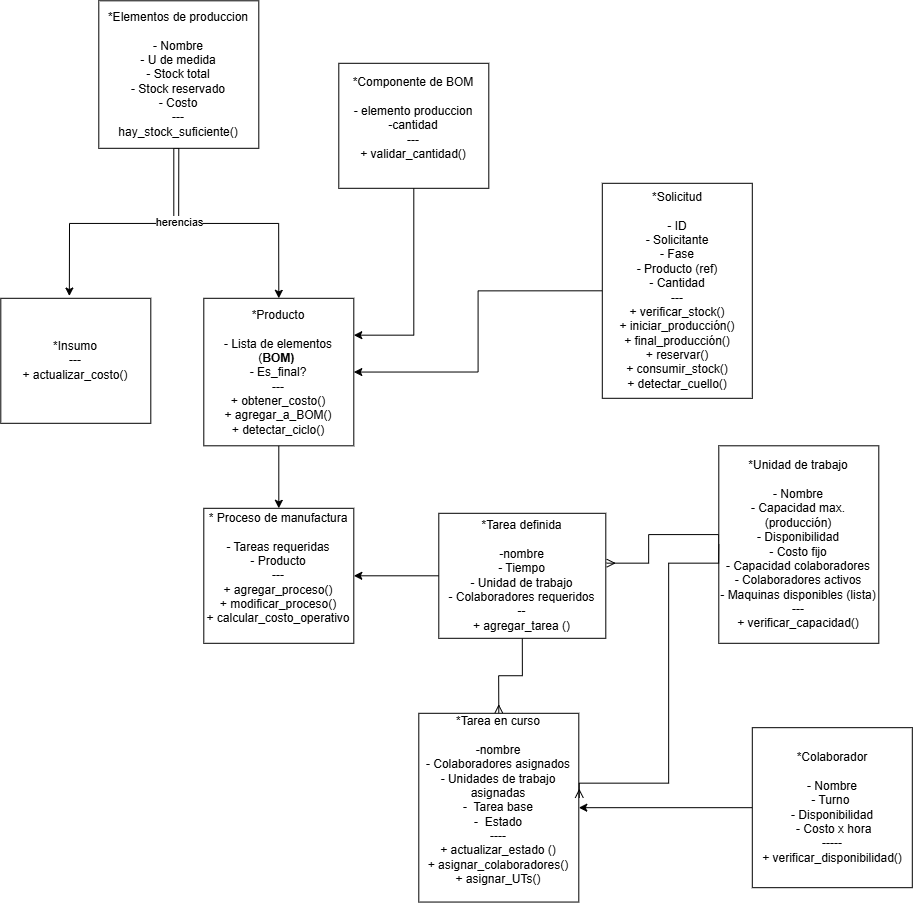

The diagram above was exported from draw.io. Its source (the exported page's mxGraphModel, read from the mxfile embedded in the PNG):
<mxGraphModel dx="2457" dy="1231" grid="1" gridSize="10" guides="1" tooltips="1" connect="1" arrows="1" fold="1" page="1" pageScale="1" pageWidth="850" pageHeight="1100" math="0" shadow="0">
  <root>
    <mxCell id="0" />
    <mxCell id="1" parent="0" />
    <mxCell id="B5g8NXMGM2Qqg1VULEyI-7" edge="1" parent="1" source="B5g8NXMGM2Qqg1VULEyI-1" style="edgeStyle=orthogonalEdgeStyle;rounded=0;orthogonalLoop=1;jettySize=auto;html=1;exitX=0.5;exitY=1;exitDx=0;exitDy=0;entryX=0.5;entryY=0;entryDx=0;entryDy=0;endArrow=classic;endFill=1;" target="B5g8NXMGM2Qqg1VULEyI-3">
      <mxGeometry relative="1" as="geometry">
        <Array as="points">
          <mxPoint x="615" y="270" />
          <mxPoint x="720" y="270" />
        </Array>
      </mxGeometry>
    </mxCell>
    <mxCell id="B5g8NXMGM2Qqg1VULEyI-1" parent="1" style="rounded=0;whiteSpace=wrap;html=1;" value="*Elementos de produccion&lt;div&gt;&lt;br&gt;- Nombre&lt;div&gt;- U de medida&lt;/div&gt;&lt;/div&gt;&lt;div&gt;- Stock total&lt;/div&gt;&lt;div&gt;- Stock reservado&lt;/div&gt;&lt;div&gt;- Costo&lt;/div&gt;&lt;div&gt;---&lt;/div&gt;&lt;div&gt;hay_stock_suficiente()&lt;/div&gt;" vertex="1">
      <mxGeometry height="147.5" width="160" x="540" y="47.5" as="geometry" />
    </mxCell>
    <mxCell id="B5g8NXMGM2Qqg1VULEyI-14" edge="1" parent="1" source="B5g8NXMGM2Qqg1VULEyI-3" style="edgeStyle=orthogonalEdgeStyle;rounded=0;orthogonalLoop=1;jettySize=auto;html=1;exitX=0.5;exitY=1;exitDx=0;exitDy=0;entryX=0.5;entryY=0;entryDx=0;entryDy=0;endArrow=classic;endFill=1;" target="B5g8NXMGM2Qqg1VULEyI-13">
      <mxGeometry relative="1" as="geometry" />
    </mxCell>
    <mxCell id="B5g8NXMGM2Qqg1VULEyI-3" parent="1" style="rounded=0;whiteSpace=wrap;html=1;" value="*Producto&lt;div&gt;&lt;br&gt;&lt;/div&gt;&lt;div&gt;- Lista de elementos (&lt;b&gt;BOM)&amp;nbsp;&lt;/b&gt;&lt;/div&gt;&lt;div&gt;- Es_final?&lt;/div&gt;&lt;div&gt;---&lt;/div&gt;&lt;div&gt;+ obtener_costo()&lt;/div&gt;&lt;div&gt;+ agregar_a_BOM()&lt;/div&gt;&lt;div&gt;+ detectar_ciclo()&lt;/div&gt;" vertex="1">
      <mxGeometry height="147.5" width="150" x="645" y="345" as="geometry" />
    </mxCell>
    <mxCell id="B5g8NXMGM2Qqg1VULEyI-4" parent="1" style="rounded=0;whiteSpace=wrap;html=1;" value="*Insumo&lt;div&gt;---&lt;/div&gt;&lt;div&gt;+ actualizar_costo()&lt;/div&gt;" vertex="1">
      <mxGeometry height="125" width="150" x="442" y="345" as="geometry" />
    </mxCell>
    <mxCell id="B5g8NXMGM2Qqg1VULEyI-8" edge="1" parent="1" source="B5g8NXMGM2Qqg1VULEyI-5" style="edgeStyle=orthogonalEdgeStyle;rounded=0;orthogonalLoop=1;jettySize=auto;html=1;exitX=0;exitY=0.5;exitDx=0;exitDy=0;entryX=1;entryY=0.5;entryDx=0;entryDy=0;endArrow=classic;endFill=1;" target="B5g8NXMGM2Qqg1VULEyI-3">
      <mxGeometry relative="1" as="geometry" />
    </mxCell>
    <mxCell id="B5g8NXMGM2Qqg1VULEyI-5" parent="1" style="rounded=0;whiteSpace=wrap;html=1;" value="*Solicitud&lt;br&gt;&lt;div&gt;&lt;br&gt;&lt;/div&gt;&lt;div&gt;- ID&lt;/div&gt;&lt;div&gt;- Solicitante&lt;/div&gt;&lt;div&gt;- Fase&lt;/div&gt;&lt;div&gt;- Producto (ref)&lt;/div&gt;&lt;div&gt;- Cantidad&lt;/div&gt;&lt;div&gt;---&lt;/div&gt;&lt;div&gt;+ verificar_stock()&lt;/div&gt;&lt;div&gt;+ iniciar_producción()&lt;/div&gt;&lt;div&gt;+ final_producción()&lt;/div&gt;&lt;div&gt;+ reservar()&lt;/div&gt;&lt;div&gt;+ consumir_stock()&lt;/div&gt;&lt;div&gt;+ detectar_cuello()&lt;/div&gt;" vertex="1">
      <mxGeometry height="215" width="150" x="1043.5" y="230" as="geometry" />
    </mxCell>
    <mxCell id="B5g8NXMGM2Qqg1VULEyI-6" edge="1" parent="1" source="B5g8NXMGM2Qqg1VULEyI-1" style="edgeStyle=orthogonalEdgeStyle;rounded=0;orthogonalLoop=1;jettySize=auto;html=1;exitX=0.5;exitY=1;exitDx=0;exitDy=0;entryX=0.457;entryY=-0.018;entryDx=0;entryDy=0;entryPerimeter=0;endArrow=classic;endFill=1;" target="B5g8NXMGM2Qqg1VULEyI-4">
      <mxGeometry relative="1" as="geometry" />
    </mxCell>
    <mxCell id="yIX0sljpBPtiqNnq3qB6-8" connectable="0" parent="B5g8NXMGM2Qqg1VULEyI-6" style="edgeLabel;html=1;align=center;verticalAlign=middle;resizable=0;points=[];" value="herencias" vertex="1">
      <mxGeometry relative="1" x="0.0768" y="-2" as="geometry">
        <mxPoint x="61" as="offset" />
      </mxGeometry>
    </mxCell>
    <mxCell id="yIX0sljpBPtiqNnq3qB6-14" edge="1" parent="1" source="B5g8NXMGM2Qqg1VULEyI-9" style="edgeStyle=orthogonalEdgeStyle;rounded=0;orthogonalLoop=1;jettySize=auto;html=1;exitX=0;exitY=0.5;exitDx=0;exitDy=0;endArrow=ERmany;endFill=0;entryX=1.005;entryY=0.382;entryDx=0;entryDy=0;entryPerimeter=0;" target="B5g8NXMGM2Qqg1VULEyI-15">
      <mxGeometry relative="1" as="geometry">
        <Array as="points">
          <mxPoint x="1090" y="581.29" />
          <mxPoint x="1090" y="610" />
          <mxPoint x="1047.81" y="610" />
        </Array>
        <mxPoint x="1050" y="590.2380952380952" as="targetPoint" />
      </mxGeometry>
    </mxCell>
    <mxCell id="B5g8NXMGM2Qqg1VULEyI-9" parent="1" style="rounded=0;whiteSpace=wrap;html=1;" value="*Unidad de trabajo&lt;div&gt;&lt;br&gt;&lt;/div&gt;&lt;div&gt;- Nombre&lt;/div&gt;&lt;div&gt;- Capacidad max. (producción)&lt;/div&gt;&lt;div&gt;- Disponibilidad&lt;/div&gt;&lt;div&gt;- Costo fijo&lt;/div&gt;&lt;div&gt;- Capacidad colaboradores&lt;/div&gt;&lt;div&gt;- Colaboradores activos&lt;/div&gt;&lt;div&gt;- Maquinas disponibles (lista)&lt;/div&gt;&lt;div&gt;---&lt;/div&gt;&lt;div&gt;+ verificar_capacidad()&lt;/div&gt;" vertex="1">
      <mxGeometry height="197.5" width="160" x="1160" y="492.5" as="geometry" />
    </mxCell>
    <mxCell id="B5g8NXMGM2Qqg1VULEyI-17" edge="1" parent="1" source="B5g8NXMGM2Qqg1VULEyI-10" style="edgeStyle=orthogonalEdgeStyle;rounded=0;orthogonalLoop=1;jettySize=auto;html=1;exitX=0;exitY=0.5;exitDx=0;exitDy=0;entryX=1;entryY=0.5;entryDx=0;entryDy=0;endArrow=classic;endFill=1;" target="Qhj-i5pixGZp14L8bYav-8">
      <mxGeometry relative="1" as="geometry" />
    </mxCell>
    <mxCell id="B5g8NXMGM2Qqg1VULEyI-10" parent="1" style="rounded=0;whiteSpace=wrap;html=1;" value="*Colaborador&lt;div&gt;&lt;br&gt;&lt;/div&gt;&lt;div&gt;- Nombre&lt;/div&gt;&lt;div&gt;- Turno&amp;nbsp;&lt;/div&gt;&lt;div&gt;- Disponibilidad&lt;/div&gt;&lt;div&gt;&amp;nbsp;- Costo x hora&lt;/div&gt;&lt;div&gt;-----&lt;/div&gt;&lt;div&gt;+ verificar_disponibilidad()&lt;/div&gt;" vertex="1">
      <mxGeometry height="160" width="160" x="1193.5" y="774.38" as="geometry" />
    </mxCell>
    <mxCell id="B5g8NXMGM2Qqg1VULEyI-13" parent="1" style="rounded=0;whiteSpace=wrap;html=1;" value="* Proceso de manufactura&lt;div&gt;&lt;br&gt;&lt;div&gt;- Tareas requeridas&lt;/div&gt;&lt;/div&gt;&lt;div&gt;&lt;span style=&quot;background-color: transparent; color: light-dark(rgb(0, 0, 0), rgb(255, 255, 255));&quot;&gt;- Producto&lt;/span&gt;&lt;/div&gt;&lt;div&gt;---&lt;/div&gt;&lt;div&gt;+ agregar_proceso()&lt;/div&gt;&lt;div&gt;+ modificar_proceso()&lt;/div&gt;&lt;div&gt;+ calcular_costo_operativo&lt;/div&gt;&lt;div&gt;&lt;br&gt;&lt;/div&gt;" vertex="1">
      <mxGeometry height="135" width="150" x="645" y="555" as="geometry" />
    </mxCell>
    <mxCell id="B5g8NXMGM2Qqg1VULEyI-18" edge="1" parent="1" source="B5g8NXMGM2Qqg1VULEyI-15" style="edgeStyle=orthogonalEdgeStyle;rounded=0;orthogonalLoop=1;jettySize=auto;html=1;exitX=0;exitY=0.5;exitDx=0;exitDy=0;endArrow=classic;endFill=1;entryX=1;entryY=0.5;entryDx=0;entryDy=0;" target="B5g8NXMGM2Qqg1VULEyI-13">
      <mxGeometry relative="1" as="geometry">
        <mxPoint x="730" y="740" as="targetPoint" />
      </mxGeometry>
    </mxCell>
    <mxCell id="yIX0sljpBPtiqNnq3qB6-10" edge="1" parent="1" source="B5g8NXMGM2Qqg1VULEyI-15" style="edgeStyle=orthogonalEdgeStyle;rounded=0;orthogonalLoop=1;jettySize=auto;html=1;exitX=0.5;exitY=1;exitDx=0;exitDy=0;entryX=0.5;entryY=0;entryDx=0;entryDy=0;endArrow=ERmany;endFill=0;" target="Qhj-i5pixGZp14L8bYav-8">
      <mxGeometry relative="1" as="geometry" />
    </mxCell>
    <mxCell id="B5g8NXMGM2Qqg1VULEyI-15" parent="1" style="rounded=0;whiteSpace=wrap;html=1;" value="*Tarea definida&lt;div&gt;&lt;br&gt;&lt;/div&gt;&lt;div&gt;-nombre&lt;/div&gt;&lt;div&gt;&lt;span style=&quot;background-color: transparent; color: light-dark(rgb(0, 0, 0), rgb(255, 255, 255));&quot;&gt;- Tiempo&lt;/span&gt;&lt;/div&gt;&lt;div&gt;- Unidad de trabajo&lt;/div&gt;&lt;div&gt;- Colaboradores requeridos&lt;/div&gt;&lt;div&gt;--&lt;/div&gt;&lt;div&gt;+ agregar_tarea ()&lt;/div&gt;" vertex="1">
      <mxGeometry height="125" width="167" x="880" y="560" as="geometry" />
    </mxCell>
    <mxCell id="Qhj-i5pixGZp14L8bYav-13" edge="1" parent="1" source="Qhj-i5pixGZp14L8bYav-7" style="edgeStyle=orthogonalEdgeStyle;rounded=0;orthogonalLoop=1;jettySize=auto;html=1;entryX=1;entryY=0.25;entryDx=0;entryDy=0;" target="B5g8NXMGM2Qqg1VULEyI-3">
      <mxGeometry relative="1" as="geometry" />
    </mxCell>
    <mxCell id="Qhj-i5pixGZp14L8bYav-7" parent="1" style="rounded=0;whiteSpace=wrap;html=1;" value="*Componente de BOM&lt;div&gt;&lt;br&gt;&lt;div&gt;- elemento produccion&lt;/div&gt;&lt;div&gt;-cantidad&lt;/div&gt;&lt;div&gt;---&lt;/div&gt;&lt;div&gt;+ validar_cantidad()&lt;/div&gt;&lt;div&gt;&lt;br&gt;&lt;/div&gt;&lt;/div&gt;" vertex="1">
      <mxGeometry height="125" width="150" x="780" y="110" as="geometry" />
    </mxCell>
    <mxCell id="Qhj-i5pixGZp14L8bYav-8" parent="1" style="rounded=0;whiteSpace=wrap;html=1;" value="*Tarea en curso&lt;div&gt;&lt;br&gt;&lt;/div&gt;&lt;div&gt;-nombre&lt;/div&gt;&lt;div&gt;- Colaboradores asignados&lt;/div&gt;&lt;div&gt;- Unidades de trabajo asignadas&lt;/div&gt;&lt;div&gt;-&amp;nbsp; Tarea base&lt;/div&gt;&lt;div&gt;-&amp;nbsp; Estado&lt;/div&gt;&lt;div&gt;----&lt;/div&gt;&lt;div&gt;+ actualizar_estado ()&lt;/div&gt;&lt;div&gt;+ asignar_colaboradores()&lt;/div&gt;&lt;div&gt;+ asignar_UTs()&lt;/div&gt;&lt;div&gt;&lt;br&gt;&lt;/div&gt;" vertex="1">
      <mxGeometry height="188.75" width="160" x="860" y="760" as="geometry" />
    </mxCell>
    <mxCell id="yIX0sljpBPtiqNnq3qB6-15" edge="1" parent="1" source="B5g8NXMGM2Qqg1VULEyI-9" style="edgeStyle=orthogonalEdgeStyle;rounded=0;orthogonalLoop=1;jettySize=auto;html=1;exitX=0;exitY=0.5;exitDx=0;exitDy=0;entryX=1.003;entryY=0.448;entryDx=0;entryDy=0;entryPerimeter=0;endArrow=ERmany;endFill=0;" target="Qhj-i5pixGZp14L8bYav-8">
      <mxGeometry relative="1" as="geometry">
        <Array as="points">
          <mxPoint x="1160" y="610" />
          <mxPoint x="1110" y="610" />
          <mxPoint x="1110" y="830" />
          <mxPoint x="1020.52" y="830" />
        </Array>
      </mxGeometry>
    </mxCell>
  </root>
</mxGraphModel>